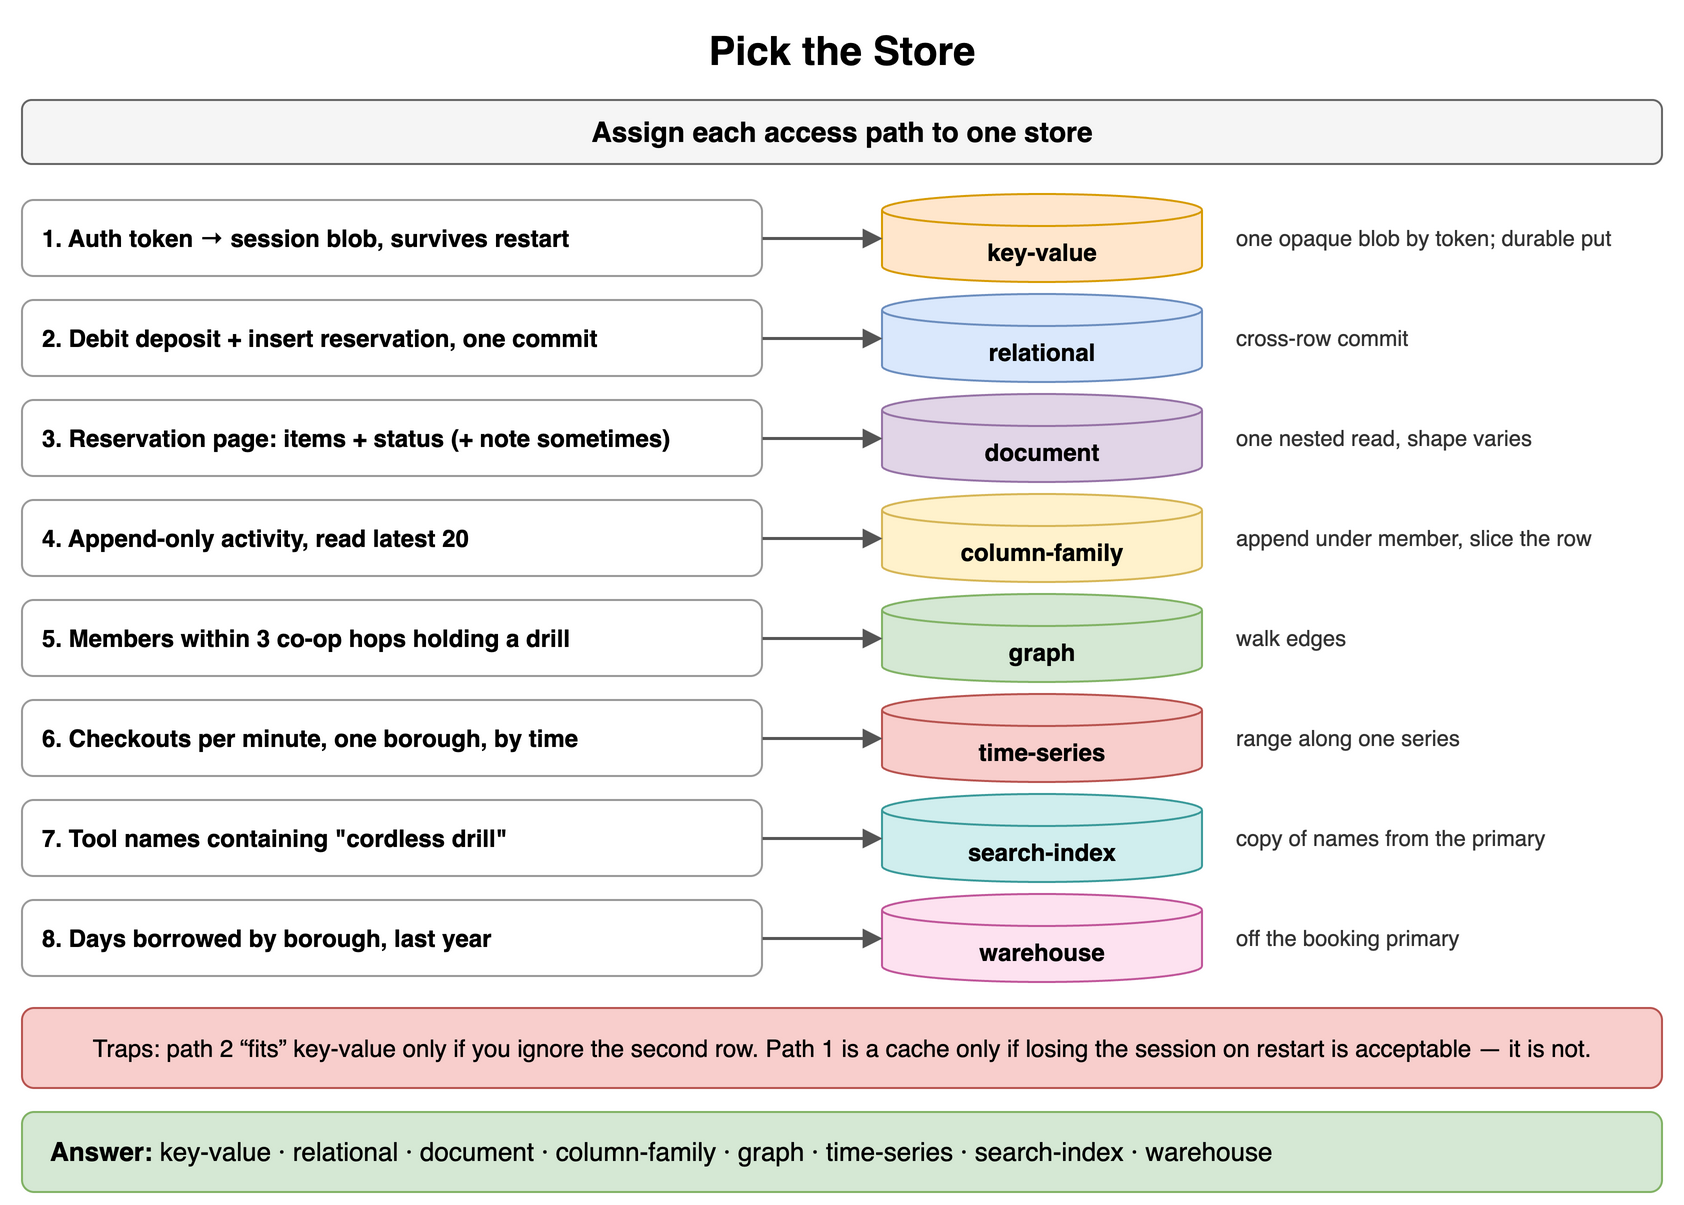

The diagram above was exported from draw.io. Its source (the exported page's mxGraphModel, read from the mxfile embedded in the PNG):
<mxGraphModel dx="900" dy="610" grid="1" gridSize="10" guides="1" tooltips="1" connect="1" arrows="1" fold="1" page="1" pageScale="1" pageWidth="900" pageHeight="610" math="0" shadow="0">
  <root>
    <mxCell id="0" />
    <mxCell id="1" parent="0" />
    <mxCell id="a1" value="Pick the Store" style="text;html=1;align=center;verticalAlign=middle;whiteSpace=wrap;fontSize=20;fontStyle=1;" vertex="1" parent="1">
      <mxGeometry x="40" y="10" width="820" height="30" as="geometry" />
    </mxCell>
    <mxCell id="a2" value="Assign each access path to one store" style="rounded=1;whiteSpace=wrap;html=1;fillColor=#f5f5f5;strokeColor=#666666;fontStyle=1;fontSize=14;" vertex="1" parent="1">
      <mxGeometry x="40" y="50" width="820" height="32" as="geometry" />
    </mxCell>
    <mxCell id="a3" value="1. Auth token → session blob, survives restart" style="rounded=1;whiteSpace=wrap;html=1;fillColor=#ffffff;strokeColor=#999999;fontSize=12;align=left;fontStyle=1;spacingLeft=8;" vertex="1" parent="1">
      <mxGeometry x="40" y="100" width="370" height="38" as="geometry" />
    </mxCell>
    <mxCell id="a4" value="key-value" style="shape=cylinder3;whiteSpace=wrap;html=1;boundedLbl=1;backgroundOutline=1;size=8;fillColor=#ffe6cc;strokeColor=#d79b00;fontStyle=1;fontSize=12;" vertex="1" parent="1">
      <mxGeometry x="470" y="97" width="160" height="44" as="geometry" />
    </mxCell>
    <mxCell id="a5" value="" style="endArrow=block;endSize=6;html=1;strokeWidth=1.5;strokeColor=#555555;fontSize=11;labelBackgroundColor=#ffffff;" edge="1" parent="1" source="a3" target="a4">
      <mxGeometry relative="1" as="geometry" />
    </mxCell>
    <mxCell id="a6" value="one opaque blob by token; durable put" style="text;html=1;whiteSpace=wrap;fontSize=11;align=left;verticalAlign=middle;fontSize=11;fontColor=#333333;" vertex="1" parent="1">
      <mxGeometry x="645" y="100" width="220" height="38" as="geometry" />
    </mxCell>
    <mxCell id="a7" value="2. Debit deposit + insert reservation, one commit" style="rounded=1;whiteSpace=wrap;html=1;fillColor=#ffffff;strokeColor=#999999;fontSize=12;align=left;fontStyle=1;spacingLeft=8;" vertex="1" parent="1">
      <mxGeometry x="40" y="150" width="370" height="38" as="geometry" />
    </mxCell>
    <mxCell id="a8" value="relational" style="shape=cylinder3;whiteSpace=wrap;html=1;boundedLbl=1;backgroundOutline=1;size=8;fillColor=#dae8fc;strokeColor=#6c8ebf;fontStyle=1;fontSize=12;" vertex="1" parent="1">
      <mxGeometry x="470" y="147" width="160" height="44" as="geometry" />
    </mxCell>
    <mxCell id="a9" value="" style="endArrow=block;endSize=6;html=1;strokeWidth=1.5;strokeColor=#555555;fontSize=11;labelBackgroundColor=#ffffff;" edge="1" parent="1" source="a7" target="a8">
      <mxGeometry relative="1" as="geometry" />
    </mxCell>
    <mxCell id="a10" value="cross-row commit" style="text;html=1;whiteSpace=wrap;fontSize=11;align=left;verticalAlign=middle;fontSize=11;fontColor=#333333;" vertex="1" parent="1">
      <mxGeometry x="645" y="150" width="220" height="38" as="geometry" />
    </mxCell>
    <mxCell id="a11" value="3. Reservation page: items + status (+ note sometimes)" style="rounded=1;whiteSpace=wrap;html=1;fillColor=#ffffff;strokeColor=#999999;fontSize=12;align=left;fontStyle=1;spacingLeft=8;" vertex="1" parent="1">
      <mxGeometry x="40" y="200" width="370" height="38" as="geometry" />
    </mxCell>
    <mxCell id="a12" value="document" style="shape=cylinder3;whiteSpace=wrap;html=1;boundedLbl=1;backgroundOutline=1;size=8;fillColor=#e1d5e7;strokeColor=#9673a6;fontStyle=1;fontSize=12;" vertex="1" parent="1">
      <mxGeometry x="470" y="197" width="160" height="44" as="geometry" />
    </mxCell>
    <mxCell id="a13" value="" style="endArrow=block;endSize=6;html=1;strokeWidth=1.5;strokeColor=#555555;fontSize=11;labelBackgroundColor=#ffffff;" edge="1" parent="1" source="a11" target="a12">
      <mxGeometry relative="1" as="geometry" />
    </mxCell>
    <mxCell id="a14" value="one nested read, shape varies" style="text;html=1;whiteSpace=wrap;fontSize=11;align=left;verticalAlign=middle;fontSize=11;fontColor=#333333;" vertex="1" parent="1">
      <mxGeometry x="645" y="200" width="220" height="38" as="geometry" />
    </mxCell>
    <mxCell id="a15" value="4. Append-only activity, read latest 20" style="rounded=1;whiteSpace=wrap;html=1;fillColor=#ffffff;strokeColor=#999999;fontSize=12;align=left;fontStyle=1;spacingLeft=8;" vertex="1" parent="1">
      <mxGeometry x="40" y="250" width="370" height="38" as="geometry" />
    </mxCell>
    <mxCell id="a16" value="column-family" style="shape=cylinder3;whiteSpace=wrap;html=1;boundedLbl=1;backgroundOutline=1;size=8;fillColor=#fff2cc;strokeColor=#d6b656;fontStyle=1;fontSize=12;" vertex="1" parent="1">
      <mxGeometry x="470" y="247" width="160" height="44" as="geometry" />
    </mxCell>
    <mxCell id="a17" value="" style="endArrow=block;endSize=6;html=1;strokeWidth=1.5;strokeColor=#555555;fontSize=11;labelBackgroundColor=#ffffff;" edge="1" parent="1" source="a15" target="a16">
      <mxGeometry relative="1" as="geometry" />
    </mxCell>
    <mxCell id="a18" value="append under member, slice the row" style="text;html=1;whiteSpace=wrap;fontSize=11;align=left;verticalAlign=middle;fontSize=11;fontColor=#333333;" vertex="1" parent="1">
      <mxGeometry x="645" y="250" width="220" height="38" as="geometry" />
    </mxCell>
    <mxCell id="a19" value="5. Members within 3 co-op hops holding a drill" style="rounded=1;whiteSpace=wrap;html=1;fillColor=#ffffff;strokeColor=#999999;fontSize=12;align=left;fontStyle=1;spacingLeft=8;" vertex="1" parent="1">
      <mxGeometry x="40" y="300" width="370" height="38" as="geometry" />
    </mxCell>
    <mxCell id="a20" value="graph" style="shape=cylinder3;whiteSpace=wrap;html=1;boundedLbl=1;backgroundOutline=1;size=8;fillColor=#d5e8d4;strokeColor=#82b366;fontStyle=1;fontSize=12;" vertex="1" parent="1">
      <mxGeometry x="470" y="297" width="160" height="44" as="geometry" />
    </mxCell>
    <mxCell id="a21" value="" style="endArrow=block;endSize=6;html=1;strokeWidth=1.5;strokeColor=#555555;fontSize=11;labelBackgroundColor=#ffffff;" edge="1" parent="1" source="a19" target="a20">
      <mxGeometry relative="1" as="geometry" />
    </mxCell>
    <mxCell id="a22" value="walk edges" style="text;html=1;whiteSpace=wrap;fontSize=11;align=left;verticalAlign=middle;fontSize=11;fontColor=#333333;" vertex="1" parent="1">
      <mxGeometry x="645" y="300" width="220" height="38" as="geometry" />
    </mxCell>
    <mxCell id="a23" value="6. Checkouts per minute, one borough, by time" style="rounded=1;whiteSpace=wrap;html=1;fillColor=#ffffff;strokeColor=#999999;fontSize=12;align=left;fontStyle=1;spacingLeft=8;" vertex="1" parent="1">
      <mxGeometry x="40" y="350" width="370" height="38" as="geometry" />
    </mxCell>
    <mxCell id="a24" value="time-series" style="shape=cylinder3;whiteSpace=wrap;html=1;boundedLbl=1;backgroundOutline=1;size=8;fillColor=#f8cecc;strokeColor=#b85450;fontStyle=1;fontSize=12;" vertex="1" parent="1">
      <mxGeometry x="470" y="347" width="160" height="44" as="geometry" />
    </mxCell>
    <mxCell id="a25" value="" style="endArrow=block;endSize=6;html=1;strokeWidth=1.5;strokeColor=#555555;fontSize=11;labelBackgroundColor=#ffffff;" edge="1" parent="1" source="a23" target="a24">
      <mxGeometry relative="1" as="geometry" />
    </mxCell>
    <mxCell id="a26" value="range along one series" style="text;html=1;whiteSpace=wrap;fontSize=11;align=left;verticalAlign=middle;fontSize=11;fontColor=#333333;" vertex="1" parent="1">
      <mxGeometry x="645" y="350" width="220" height="38" as="geometry" />
    </mxCell>
    <mxCell id="a27" value="7. Tool names containing &quot;cordless drill&quot;" style="rounded=1;whiteSpace=wrap;html=1;fillColor=#ffffff;strokeColor=#999999;fontSize=12;align=left;fontStyle=1;spacingLeft=8;" vertex="1" parent="1">
      <mxGeometry x="40" y="400" width="370" height="38" as="geometry" />
    </mxCell>
    <mxCell id="a28" value="search-index" style="shape=cylinder3;whiteSpace=wrap;html=1;boundedLbl=1;backgroundOutline=1;size=8;fillColor=#d0eeee;strokeColor=#3a9a9a;fontStyle=1;fontSize=12;" vertex="1" parent="1">
      <mxGeometry x="470" y="397" width="160" height="44" as="geometry" />
    </mxCell>
    <mxCell id="a29" value="" style="endArrow=block;endSize=6;html=1;strokeWidth=1.5;strokeColor=#555555;fontSize=11;labelBackgroundColor=#ffffff;" edge="1" parent="1" source="a27" target="a28">
      <mxGeometry relative="1" as="geometry" />
    </mxCell>
    <mxCell id="a30" value="copy of names from the primary" style="text;html=1;whiteSpace=wrap;fontSize=11;align=left;verticalAlign=middle;fontSize=11;fontColor=#333333;" vertex="1" parent="1">
      <mxGeometry x="645" y="400" width="220" height="38" as="geometry" />
    </mxCell>
    <mxCell id="a31" value="8. Days borrowed by borough, last year" style="rounded=1;whiteSpace=wrap;html=1;fillColor=#ffffff;strokeColor=#999999;fontSize=12;align=left;fontStyle=1;spacingLeft=8;" vertex="1" parent="1">
      <mxGeometry x="40" y="450" width="370" height="38" as="geometry" />
    </mxCell>
    <mxCell id="a32" value="warehouse" style="shape=cylinder3;whiteSpace=wrap;html=1;boundedLbl=1;backgroundOutline=1;size=8;fillColor=#fde2f0;strokeColor=#c0569a;fontStyle=1;fontSize=12;" vertex="1" parent="1">
      <mxGeometry x="470" y="447" width="160" height="44" as="geometry" />
    </mxCell>
    <mxCell id="a33" value="" style="endArrow=block;endSize=6;html=1;strokeWidth=1.5;strokeColor=#555555;fontSize=11;labelBackgroundColor=#ffffff;" edge="1" parent="1" source="a31" target="a32">
      <mxGeometry relative="1" as="geometry" />
    </mxCell>
    <mxCell id="a34" value="off the booking primary" style="text;html=1;whiteSpace=wrap;fontSize=11;align=left;verticalAlign=middle;fontSize=11;fontColor=#333333;" vertex="1" parent="1">
      <mxGeometry x="645" y="450" width="220" height="38" as="geometry" />
    </mxCell>
    <mxCell id="a35" value="Traps: path 2 “fits” key-value only if you ignore the second row. Path 1 is a cache only if losing the session on restart is acceptable — it is not." style="rounded=1;whiteSpace=wrap;html=1;fillColor=#f8cecc;strokeColor=#b85450;fontSize=12;align=center;" vertex="1" parent="1">
      <mxGeometry x="40" y="504" width="820" height="40" as="geometry" />
    </mxCell>
    <mxCell id="a36" value="&lt;b&gt;Answer:&lt;/b&gt; key-value · relational · document · column-family · graph · time-series · search-index · warehouse" style="rounded=1;whiteSpace=wrap;html=1;fillColor=#d5e8d4;strokeColor=#82b366;fontSize=13;align=left;spacingLeft=12;" vertex="1" parent="1">
      <mxGeometry x="40" y="556" width="820" height="40" as="geometry" />
    </mxCell>
  </root>
</mxGraphModel>